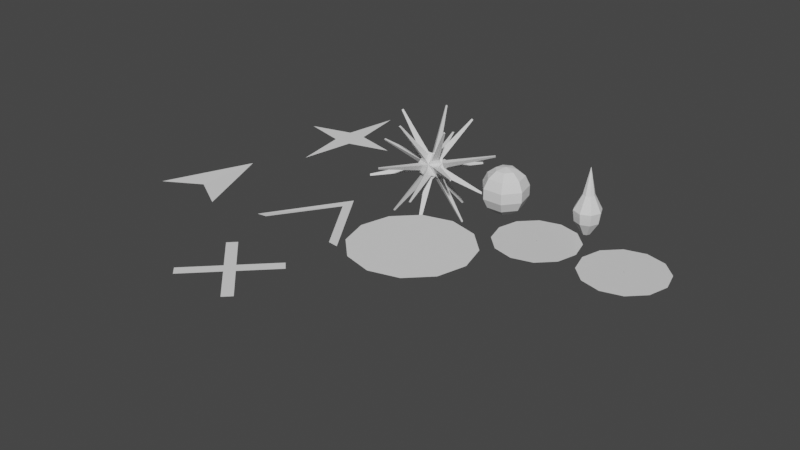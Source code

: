 # Source: Models.blend  (saved by Blender 3.1.7; exported with 4.5.12 LTS)
import bpy
from mathutils import Matrix  # noqa: F401  (used for matrix-valued properties, if any)

bpy.ops.wm.read_factory_settings(use_empty=True)
scene = bpy.context.scene
scene.name = 'Scene'

# ---- collections
col_collection = bpy.data.collections.new('Collection'); scene.collection.children.link(col_collection)

# ---- materials (node trees are filled in below, after node groups)
mat_material = bpy.data.materials.new('Material')
mat_material.alpha_threshold = 0.0
mat_material.use_transparent_shadow = False
mat_material.line_color = (0.0, 0.0, 0.0, 1.0)

# ---- material node trees
mat_material.use_nodes = True; mat_material.node_tree.nodes.clear()
_N = mat_material.node_tree.nodes; _L = mat_material.node_tree.links
n0 = _N.new('ShaderNodeOutputMaterial'); n0.name = 'Material Output'; n0.location = (300, 300)
n1 = _N.new('ShaderNodeBsdfPrincipled'); n1.name = 'Principled BSDF'; n1.location = (10, 300)
n1.distribution = 'GGX'
n1.subsurface_method = 'RANDOM_WALK_SKIN'
n1.inputs[2].default_value = 0.4
n1.inputs[3].default_value = 1.45
n1.inputs[27].default_value = (0.0, 0.0, 0.0, 1.0)
n1.inputs[28].default_value = 1.0
_L.new(n1.outputs[0], n0.inputs[0])
n0.is_active_output = True

# ---- world
world_world = bpy.data.worlds.new('World'); scene.world = world_world
world_world.use_nodes = True; world_world.node_tree.nodes.clear()
_N = world_world.node_tree.nodes; _L = world_world.node_tree.links
n0 = _N.new('ShaderNodeOutputWorld'); n0.name = 'World Output'; n0.location = (300, 300)
n1 = _N.new('ShaderNodeBackground'); n1.name = 'Background'; n1.location = (10, 300)
n1.inputs[0].default_value = (0.05088, 0.05088, 0.05088, 1.0)
_L.new(n1.outputs[0], n0.inputs[0])
n0.is_active_output = True
world_world.color = (0.05088, 0.05088, 0.05088)
world_world.use_sun_shadow = False
world_world.sun_shadow_jitter_overblur = 0.0

# ---- meshes
me_cone = bpy.data.meshes.new('Cone')
me_cone.from_pydata([(-1.419e-09, 0.4285, -0.2222), (0.303, 0.303, -0.2222), (0.4285, -2.157e-08, -0.2222), (0.303, -0.303, -0.2222), (-3.888e-08, -0.4285, -0.2222), (-0.303, -0.303, -0.2222), (-0.4285, 2.271e-09, -0.2222), (-0.303, 0.303, -0.2222), (-6.623e-09, 1.325e-08, 1.778), (-6.623e-09, 1.0, -1.336), (0.7071, 0.7071, -1.336), (1.0, -3.047e-08, -1.336), (0.7071, -0.7071, -1.336), (-9.405e-08, -1.0, -1.336), (-0.7071, -0.7071, -1.336), (-1.0, 2.517e-08, -1.336), (-0.7071, 0.7071, -1.336), (4.172e-08, 0.894, -2.156), (0.6321, 0.6321, -2.156), (0.894, -2.94e-08, -2.156), (0.6321, -0.6321, -2.156), (-3.643e-08, -0.894, -2.156), (-0.6321, -0.6321, -2.156), (-0.894, 2.034e-08, -2.156), (-0.6321, 0.6321, -2.156), (4.474e-08, 0.3098, -3.113), (0.2191, 0.2191, -3.113), (0.3098, -1.992e-08, -3.113), (0.2191, -0.2191, -3.113), (1.766e-08, -0.3098, -3.113), (-0.2191, -0.2191, -3.113), (-0.3098, -2.688e-09, -3.113), (-0.2191, 0.2191, -3.113)], [], [(0, 8, 1), (1, 8, 2), (2, 8, 3), (3, 8, 4), (4, 8, 5), (5, 8, 6), (4, 5, 14, 13), (6, 8, 7), (7, 8, 0), (13, 14, 22, 21), (3, 4, 13, 12), (2, 3, 12, 11), (1, 2, 11, 10), (7, 0, 9, 16), (6, 7, 16, 15), (5, 6, 15, 14), (0, 1, 10, 9), (23, 24, 32, 31), (11, 12, 20, 19), (9, 10, 18, 17), (16, 9, 17, 24), (14, 15, 23, 22), (12, 13, 21, 20), (10, 11, 19, 18), (15, 16, 24, 23), (25, 26, 27, 28, 29, 30, 31, 32), (21, 22, 30, 29), (19, 20, 28, 27), (17, 18, 26, 25), (24, 17, 25, 32), (22, 23, 31, 30), (20, 21, 29, 28), (18, 19, 27, 26)])
_uv = me_cone.uv_layers.new(name='UVMap')
_uv.uv.foreach_set('vector', [0.25, 0.49, 0.25, 0.25, 0.4197, 0.4197, 0.4197, 0.4197, 0.25, 0.25, 0.49, 0.25, 0.49, 0.25, 0.25, 0.25, 0.4197, 0.08029, 0.4197, 0.08029, 0.25, 0.25, 0.25, 0.01, 0.25, 0.01, 0.25, 0.25, 0.08029, 0.08029, 0.08029, 0.08029, 0.25, 0.25, 0.01, 0.25, 0.25, 0.01, 0.08029, 0.08029, 0.08029, 0.08029, 0.25, 0.01, 0.01, 0.25, 0.25, 0.25, 0.08029, 0.4197, 0.08029, 0.4197, 0.25, 0.25, 0.25, 0.49, 0.25, 0.01, 0.08029, 0.08029, 0.08029, 0.08029, 0.25, 0.01, 0.4197, 0.08029, 0.25, 0.01, 0.25, 0.01, 0.4197, 0.08029, 0.49, 0.25, 0.4197, 0.08029, 0.4197, 0.08029, 0.49, 0.25, 0.4197, 0.4197, 0.49, 0.25, 0.49, 0.25, 0.4197, 0.4197, 0.08029, 0.4197, 0.25, 0.49, 0.25, 0.49, 0.08029, 0.4197, 0.01, 0.25, 0.08029, 0.4197, 0.08029, 0.4197, 0.01, 0.25, 0.08029, 0.08029, 0.01, 0.25, 0.01, 0.25, 0.08029, 0.08029, 0.25, 0.49, 0.4197, 0.4197, 0.4197, 0.4197, 0.25, 0.49, 0.01, 0.25, 0.08029, 0.4197, 0.08029, 0.4197, 0.01, 0.25, 0.49, 0.25, 0.4197, 0.08029, 0.4197, 0.08029, 0.49, 0.25, 0.25, 0.49, 0.4197, 0.4197, 0.4197, 0.4197, 0.25, 0.49, 0.08029, 0.4197, 0.25, 0.49, 0.25, 0.49, 0.08029, 0.4197, 0.08029, 0.08029, 0.01, 0.25, 0.01, 0.25, 0.08029, 0.08029, 0.4197, 0.08029, 0.25, 0.01, 0.25, 0.01, 0.4197, 0.08029, 0.4197, 0.4197, 0.49, 0.25, 0.49, 0.25, 0.4197, 0.4197, 0.01, 0.25, 0.08029, 0.4197, 0.08029, 0.4197, 0.01, 0.25, 0.75, 0.49, 0.9197, 0.4197, 0.99, 0.25, 0.9197, 0.08029, 0.75, 0.01, 0.5803, 0.08029, 0.51, 0.25, 0.5803, 0.4197, 0.25, 0.01, 0.08029, 0.08029, 0.08029, 0.08029, 0.25, 0.01, 0.49, 0.25, 0.4197, 0.08029, 0.4197, 0.08029, 0.49, 0.25, 0.25, 0.49, 0.4197, 0.4197, 0.4197, 0.4197, 0.25, 0.49, 0.08029, 0.4197, 0.25, 0.49, 0.25, 0.49, 0.08029, 0.4197, 0.08029, 0.08029, 0.01, 0.25, 0.01, 0.25, 0.08029, 0.08029, 0.4197, 0.08029, 0.25, 0.01, 0.25, 0.01, 0.4197, 0.08029, 0.4197, 0.4197, 0.49, 0.25, 0.49, 0.25, 0.4197, 0.4197])
me_cone.use_remesh_fix_poles = True
me_cone.use_remesh_preserve_attributes = False
me_cone.update()
me_icosphere_001 = bpy.data.meshes.new('Icosphere.001')
me_icosphere_001.from_pydata([(0.0, 0.0, -1.0), (0.7236, -0.5257, -0.4472), (-0.2764, -0.8506, -0.4472), (-0.8944, 0.0, -0.4472), (-0.2764, 0.8506, -0.4472), (0.7236, 0.5257, -0.4472), (0.2764, -0.8506, 0.4472), (-0.7236, -0.5257, 0.4472), (-0.7236, 0.5257, 0.4472), (0.2764, 0.8506, 0.4472), (0.8944, 0.0, 0.4472), (0.0, 0.0, 1.0), (0.1175, -0.3615, -1.02), (0.4958, -0.6363, -0.7314), (-0.02704, -0.8062, -0.7314), (0.7584, -0.2749, -0.7314), (0.3801, 3.237e-09, -1.02), (0.7584, 0.2749, -0.7314), (-0.3075, -0.2234, -1.02), (-0.452, -0.6681, -0.7314), (-0.7751, -0.2234, -0.7314), (-0.3075, 0.2234, -1.02), (-0.7751, 0.2234, -0.7314), (-0.452, 0.6681, -0.7314), (0.1175, 0.3615, -1.02), (-0.02704, 0.8062, -0.7314), (0.4958, 0.6363, -0.7314), (0.9933, -0.2749, -0.3513), (0.9933, 0.2749, -0.3513), (1.083, 3.237e-09, 0.1164), (0.04555, -1.03, -0.3513), (0.5684, -0.8598, -0.3513), (0.3345, -1.03, 0.1164), (-0.9652, -0.3615, -0.3513), (-0.642, -0.8062, -0.3513), (-0.8758, -0.6363, 0.1164), (-0.642, 0.8062, -0.3513), (-0.9652, 0.3615, -0.3513), (-0.8758, 0.6363, 0.1164), (0.5684, 0.8598, -0.3513), (0.04555, 1.03, -0.3513), (0.3345, 1.03, 0.1164), (0.8758, -0.6363, -0.1164), (0.9652, -0.3615, 0.3513), (0.642, -0.8062, 0.3513), (-0.3345, -1.03, -0.1164), (-0.04555, -1.03, 0.3513), (-0.5684, -0.8598, 0.3513), (-1.083, 3.237e-09, -0.1164), (-0.9933, -0.2749, 0.3513), (-0.9933, 0.2749, 0.3513), (-0.3345, 1.03, -0.1164), (-0.5684, 0.8598, 0.3513), (-0.04555, 1.03, 0.3513), (0.8758, 0.6363, -0.1164), (0.642, 0.8062, 0.3513), (0.9652, 0.3615, 0.3513), (0.452, -0.6681, 0.7314), (0.7751, -0.2234, 0.7314), (0.3075, -0.2234, 1.02), (-0.4958, -0.6363, 0.7314), (0.02704, -0.8062, 0.7314), (-0.1175, -0.3615, 1.02), (-0.7584, 0.2749, 0.7314), (-0.7584, -0.2749, 0.7314), (-0.3801, 3.237e-09, 1.02), (0.02704, 0.8062, 0.7314), (-0.4958, 0.6363, 0.7314), (-0.1175, 0.3615, 1.02), (0.7751, 0.2234, 0.7314), (0.452, 0.6681, 0.7314), (0.3075, 0.2234, 1.02), (0.8568, -2.637, -3.774), (0.9615, -2.713, -3.694), (0.8168, -2.76, -3.694), (2.877, -0.07608, -3.694), (2.773, -5.083e-08, -3.774), (2.877, 0.07608, -3.694), (-2.243, -1.63, -3.774), (-2.283, -1.753, -3.694), (-2.372, -1.63, -3.694), (-2.243, 1.63, -3.774), (-2.372, 1.63, -3.694), (-2.283, 1.753, -3.694), (0.8568, 2.637, -3.774), (0.8168, 2.76, -3.694), (0.9615, 2.713, -3.694), (4.591, -0.07608, -0.9215), (4.591, 0.07608, -0.9215), (4.615, -5.083e-08, -0.792), (1.346, -4.39, -0.9215), (1.491, -4.343, -0.9215), (1.426, -4.39, -0.792), (-3.759, -2.637, -0.9214), (-3.669, -2.76, -0.9214), (-3.734, -2.713, -0.792), (-3.669, 2.76, -0.9214), (-3.759, 2.637, -0.9214), (-3.734, 2.713, -0.792), (1.491, 4.343, -0.9215), (1.346, 4.39, -0.9215), (1.426, 4.39, -0.792), (3.734, -2.713, 0.792), (3.759, -2.637, 0.9214), (3.669, -2.76, 0.9214), (-1.426, -4.39, 0.792), (-1.346, -4.39, 0.9215), (-1.491, -4.343, 0.9215), (-4.615, -5.083e-08, 0.792), (-4.591, -0.07608, 0.9215), (-4.591, 0.07608, 0.9215), (-1.426, 4.39, 0.792), (-1.491, 4.343, 0.9215), (-1.346, 4.39, 0.9215), (3.734, 2.713, 0.792), (3.669, 2.76, 0.9214), (3.759, 2.637, 0.9214), (2.283, -1.753, 3.694), (2.372, -1.63, 3.694), (2.243, -1.63, 3.774), (-0.9615, -2.713, 3.694), (-0.8168, -2.76, 3.694), (-0.8568, -2.637, 3.774), (-2.877, 0.07608, 3.694), (-2.877, -0.07608, 3.694), (-2.773, -5.083e-08, 3.774), (-0.8168, 2.76, 3.694), (-0.9615, 2.713, 3.694), (-0.8568, 2.637, 3.774), (2.372, 1.63, 3.694), (2.283, 1.753, 3.694), (2.243, 1.63, 3.774)], [], [(1, 13, 12, 0), (2, 14, 13, 1), (0, 12, 14, 2), (0, 16, 15, 1), (5, 17, 16, 0), (1, 15, 17, 5), (2, 19, 18, 0), (3, 20, 19, 2), (0, 18, 20, 3), (3, 22, 21, 0), (4, 23, 22, 3), (0, 21, 23, 4), (4, 25, 24, 0), (5, 26, 25, 4), (0, 24, 26, 5), (5, 28, 27, 1), (10, 29, 28, 5), (1, 27, 29, 10), (1, 31, 30, 2), (6, 32, 31, 1), (2, 30, 32, 6), (2, 34, 33, 3), (7, 35, 34, 2), (3, 33, 35, 7), (3, 37, 36, 4), (8, 38, 37, 3), (4, 36, 38, 8), (4, 40, 39, 5), (9, 41, 40, 4), (5, 39, 41, 9), (10, 43, 42, 1), (6, 44, 43, 10), (1, 42, 44, 6), (6, 46, 45, 2), (7, 47, 46, 6), (2, 45, 47, 7), (7, 49, 48, 3), (8, 50, 49, 7), (3, 48, 50, 8), (8, 52, 51, 4), (9, 53, 52, 8), (4, 51, 53, 9), (9, 55, 54, 5), (10, 56, 55, 9), (5, 54, 56, 10), (10, 58, 57, 6), (11, 59, 58, 10), (6, 57, 59, 11), (6, 61, 60, 7), (11, 62, 61, 6), (7, 60, 62, 11), (7, 64, 63, 8), (11, 65, 64, 7), (8, 63, 65, 11), (8, 67, 66, 9), (11, 68, 67, 8), (9, 66, 68, 11), (9, 70, 69, 10), (11, 71, 70, 9), (10, 69, 71, 11), (72, 73, 74), (13, 73, 72, 12), (14, 74, 73, 13), (12, 72, 74, 14), (75, 76, 77), (16, 76, 75, 15), (17, 77, 76, 16), (15, 75, 77, 17), (78, 79, 80), (19, 79, 78, 18), (20, 80, 79, 19), (18, 78, 80, 20), (81, 82, 83), (22, 82, 81, 21), (23, 83, 82, 22), (21, 81, 83, 23), (84, 85, 86), (25, 85, 84, 24), (26, 86, 85, 25), (24, 84, 86, 26), (87, 88, 89), (28, 88, 87, 27), (29, 89, 88, 28), (27, 87, 89, 29), (90, 91, 92), (31, 91, 90, 30), (32, 92, 91, 31), (30, 90, 92, 32), (93, 94, 95), (34, 94, 93, 33), (35, 95, 94, 34), (33, 93, 95, 35), (96, 97, 98), (37, 97, 96, 36), (38, 98, 97, 37), (36, 96, 98, 38), (99, 100, 101), (40, 100, 99, 39), (41, 101, 100, 40), (39, 99, 101, 41), (102, 103, 104), (43, 103, 102, 42), (44, 104, 103, 43), (42, 102, 104, 44), (105, 106, 107), (46, 106, 105, 45), (47, 107, 106, 46), (45, 105, 107, 47), (108, 109, 110), (49, 109, 108, 48), (50, 110, 109, 49), (48, 108, 110, 50), (111, 112, 113), (52, 112, 111, 51), (53, 113, 112, 52), (51, 111, 113, 53), (114, 115, 116), (55, 115, 114, 54), (56, 116, 115, 55), (54, 114, 116, 56), (117, 118, 119), (58, 118, 117, 57), (59, 119, 118, 58), (57, 117, 119, 59), (120, 121, 122), (61, 121, 120, 60), (62, 122, 121, 61), (60, 120, 122, 62), (123, 124, 125), (64, 124, 123, 63), (65, 125, 124, 64), (63, 123, 125, 65), (126, 127, 128), (67, 127, 126, 66), (68, 128, 127, 67), (66, 126, 128, 68), (129, 130, 131), (70, 130, 129, 69), (71, 131, 130, 70), (69, 129, 131, 71)])
_uv = me_icosphere_001.uv_layers.new(name='UVMap')
_uv.uv.foreach_set('vector', [0.2727, 0.1575, 0.2727, 0.1575, 0.1818, 0.0, 0.1818, 0.0, 0.09091, 0.1575, 0.09091, 0.1575, 0.2727, 0.1575, 0.2727, 0.1575, 0.1818, 0.0, 0.1818, 0.0, 0.09091, 0.1575, 0.09091, 0.1575, 0.3636, 0.0, 0.3636, 0.0, 0.2727, 0.1575, 0.2727, 0.1575, 0.4545, 0.1575, 0.4545, 0.1575, 0.3636, 0.0, 0.3636, 0.0, 0.2727, 0.1575, 0.2727, 0.1575, 0.4545, 0.1575, 0.4545, 0.1575, 1.0, 0.1575, 1.0, 0.1575, 0.9091, 0.0, 0.9091, 0.0, 0.8182, 0.1575, 0.8182, 0.1575, 1.0, 0.1575, 1.0, 0.1575, 0.9091, 0.0, 0.9091, 0.0, 0.8182, 0.1575, 0.8182, 0.1575, 0.8182, 0.1575, 0.8182, 0.1575, 0.7273, 0.0, 0.7273, 0.0, 0.6364, 0.1575, 0.6364, 0.1575, 0.8182, 0.1575, 0.8182, 0.1575, 0.7273, 0.0, 0.7273, 0.0, 0.6364, 0.1575, 0.6364, 0.1575, 0.6364, 0.1575, 0.6364, 0.1575, 0.5455, 0.0, 0.5455, 0.0, 0.4545, 0.1575, 0.4545, 0.1575, 0.6364, 0.1575, 0.6364, 0.1575, 0.5455, 0.0, 0.5455, 0.0, 0.4545, 0.1575, 0.4545, 0.1575, 0.4545, 0.1575, 0.4545, 0.1575, 0.2727, 0.1575, 0.2727, 0.1575, 0.3636, 0.3149, 0.3636, 0.3149, 0.4545, 0.1575, 0.4545, 0.1575, 0.2727, 0.1575, 0.2727, 0.1575, 0.3636, 0.3149, 0.3636, 0.3149, 0.2727, 0.1575, 0.2727, 0.1575, 0.09091, 0.1575, 0.09091, 0.1575, 0.1818, 0.3149, 0.1818, 0.3149, 0.2727, 0.1575, 0.2727, 0.1575, 0.09091, 0.1575, 0.09091, 0.1575, 0.1818, 0.3149, 0.1818, 0.3149, 1.0, 0.1575, 1.0, 0.1575, 0.8182, 0.1575, 0.8182, 0.1575, 0.9091, 0.3149, 0.9091, 0.3149, 1.0, 0.1575, 1.0, 0.1575, 0.8182, 0.1575, 0.8182, 0.1575, 0.9091, 0.3149, 0.9091, 0.3149, 0.8182, 0.1575, 0.8182, 0.1575, 0.6364, 0.1575, 0.6364, 0.1575, 0.7273, 0.3149, 0.7273, 0.3149, 0.8182, 0.1575, 0.8182, 0.1575, 0.6364, 0.1575, 0.6364, 0.1575, 0.7273, 0.3149, 0.7273, 0.3149, 0.6364, 0.1575, 0.6364, 0.1575, 0.4545, 0.1575, 0.4545, 0.1575, 0.5455, 0.3149, 0.5455, 0.3149, 0.6364, 0.1575, 0.6364, 0.1575, 0.4545, 0.1575, 0.4545, 0.1575, 0.5455, 0.3149, 0.5455, 0.3149, 0.3636, 0.3149, 0.3636, 0.3149, 0.2727, 0.1575, 0.2727, 0.1575, 0.1818, 0.3149, 0.1818, 0.3149, 0.3636, 0.3149, 0.3636, 0.3149, 0.2727, 0.1575, 0.2727, 0.1575, 0.1818, 0.3149, 0.1818, 0.3149, 0.1818, 0.3149, 0.1818, 0.3149, 0.09091, 0.1575, 0.09091, 0.1575, 0.0, 0.3149, 0.0, 0.3149, 0.1818, 0.3149, 0.1818, 0.3149, 0.09091, 0.1575, 0.09091, 0.1575, 0.0, 0.3149, 0.0, 0.3149, 0.9091, 0.3149, 0.9091, 0.3149, 0.8182, 0.1575, 0.8182, 0.1575, 0.7273, 0.3149, 0.7273, 0.3149, 0.9091, 0.3149, 0.9091, 0.3149, 0.8182, 0.1575, 0.8182, 0.1575, 0.7273, 0.3149, 0.7273, 0.3149, 0.7273, 0.3149, 0.7273, 0.3149, 0.6364, 0.1575, 0.6364, 0.1575, 0.5455, 0.3149, 0.5455, 0.3149, 0.7273, 0.3149, 0.7273, 0.3149, 0.6364, 0.1575, 0.6364, 0.1575, 0.5455, 0.3149, 0.5455, 0.3149, 0.5455, 0.3149, 0.5455, 0.3149, 0.4545, 0.1575, 0.4545, 0.1575, 0.3636, 0.3149, 0.3636, 0.3149, 0.5455, 0.3149, 0.5455, 0.3149, 0.4545, 0.1575, 0.4545, 0.1575, 0.3636, 0.3149, 0.3636, 0.3149, 0.3636, 0.3149, 0.3636, 0.3149, 0.1818, 0.3149, 0.1818, 0.3149, 0.2727, 0.4724, 0.2727, 0.4724, 0.3636, 0.3149, 0.3636, 0.3149, 0.1818, 0.3149, 0.1818, 0.3149, 0.2727, 0.4724, 0.2727, 0.4724, 0.1818, 0.3149, 0.1818, 0.3149, 0.0, 0.3149, 0.0, 0.3149, 0.09091, 0.4724, 0.09091, 0.4724, 0.1818, 0.3149, 0.1818, 0.3149, 0.0, 0.3149, 0.0, 0.3149, 0.09091, 0.4724, 0.09091, 0.4724, 0.9091, 0.3149, 0.9091, 0.3149, 0.7273, 0.3149, 0.7273, 0.3149, 0.8182, 0.4724, 0.8182, 0.4724, 0.9091, 0.3149, 0.9091, 0.3149, 0.7273, 0.3149, 0.7273, 0.3149, 0.8182, 0.4724, 0.8182, 0.4724, 0.7273, 0.3149, 0.7273, 0.3149, 0.5455, 0.3149, 0.5455, 0.3149, 0.6364, 0.4724, 0.6364, 0.4724, 0.7273, 0.3149, 0.7273, 0.3149, 0.5455, 0.3149, 0.5455, 0.3149, 0.6364, 0.4724, 0.6364, 0.4724, 0.5455, 0.3149, 0.5455, 0.3149, 0.3636, 0.3149, 0.3636, 0.3149, 0.4545, 0.4724, 0.4545, 0.4724, 0.5455, 0.3149, 0.5455, 0.3149, 0.3636, 0.3149, 0.3636, 0.3149, 0.4545, 0.4724, 0.4545, 0.4724, 0.1818, 0.0, 0.2727, 0.1575, 0.09091, 0.1575, 0.2727, 0.1575, 0.2727, 0.1575, 0.1818, 0.0, 0.1818, 0.0, 0.09091, 0.1575, 0.09091, 0.1575, 0.2727, 0.1575, 0.2727, 0.1575, 0.1818, 0.0, 0.1818, 0.0, 0.09091, 0.1575, 0.09091, 0.1575, 0.2727, 0.1575, 0.3636, 0.0, 0.4545, 0.1575, 0.3636, 0.0, 0.3636, 0.0, 0.2727, 0.1575, 0.2727, 0.1575, 0.4545, 0.1575, 0.4545, 0.1575, 0.3636, 0.0, 0.3636, 0.0, 0.2727, 0.1575, 0.2727, 0.1575, 0.4545, 0.1575, 0.4545, 0.1575, 0.9091, 0.0, 1.0, 0.1575, 0.8182, 0.1575, 1.0, 0.1575, 1.0, 0.1575, 0.9091, 0.0, 0.9091, 0.0, 0.8182, 0.1575, 0.8182, 0.1575, 1.0, 0.1575, 1.0, 0.1575, 0.9091, 0.0, 0.9091, 0.0, 0.8182, 0.1575, 0.8182, 0.1575, 0.7273, 0.0, 0.8182, 0.1575, 0.6364, 0.1575, 0.8182, 0.1575, 0.8182, 0.1575, 0.7273, 0.0, 0.7273, 0.0, 0.6364, 0.1575, 0.6364, 0.1575, 0.8182, 0.1575, 0.8182, 0.1575, 0.7273, 0.0, 0.7273, 0.0, 0.6364, 0.1575, 0.6364, 0.1575, 0.5455, 0.0, 0.6364, 0.1575, 0.4545, 0.1575, 0.6364, 0.1575, 0.6364, 0.1575, 0.5455, 0.0, 0.5455, 0.0, 0.4545, 0.1575, 0.4545, 0.1575, 0.6364, 0.1575, 0.6364, 0.1575, 0.5455, 0.0, 0.5455, 0.0, 0.4545, 0.1575, 0.4545, 0.1575, 0.2727, 0.1575, 0.4545, 0.1575, 0.3636, 0.3149, 0.4545, 0.1575, 0.4545, 0.1575, 0.2727, 0.1575, 0.2727, 0.1575, 0.3636, 0.3149, 0.3636, 0.3149, 0.4545, 0.1575, 0.4545, 0.1575, 0.2727, 0.1575, 0.2727, 0.1575, 0.3636, 0.3149, 0.3636, 0.3149, 0.09091, 0.1575, 0.2727, 0.1575, 0.1818, 0.3149, 0.2727, 0.1575, 0.2727, 0.1575, 0.09091, 0.1575, 0.09091, 0.1575, 0.1818, 0.3149, 0.1818, 0.3149, 0.2727, 0.1575, 0.2727, 0.1575, 0.09091, 0.1575, 0.09091, 0.1575, 0.1818, 0.3149, 0.1818, 0.3149, 0.8182, 0.1575, 1.0, 0.1575, 0.9091, 0.3149, 1.0, 0.1575, 1.0, 0.1575, 0.8182, 0.1575, 0.8182, 0.1575, 0.9091, 0.3149, 0.9091, 0.3149, 1.0, 0.1575, 1.0, 0.1575, 0.8182, 0.1575, 0.8182, 0.1575, 0.9091, 0.3149, 0.9091, 0.3149, 0.6364, 0.1575, 0.8182, 0.1575, 0.7273, 0.3149, 0.8182, 0.1575, 0.8182, 0.1575, 0.6364, 0.1575, 0.6364, 0.1575, 0.7273, 0.3149, 0.7273, 0.3149, 0.8182, 0.1575, 0.8182, 0.1575, 0.6364, 0.1575, 0.6364, 0.1575, 0.7273, 0.3149, 0.7273, 0.3149, 0.4545, 0.1575, 0.6364, 0.1575, 0.5455, 0.3149, 0.6364, 0.1575, 0.6364, 0.1575, 0.4545, 0.1575, 0.4545, 0.1575, 0.5455, 0.3149, 0.5455, 0.3149, 0.6364, 0.1575, 0.6364, 0.1575, 0.4545, 0.1575, 0.4545, 0.1575, 0.5455, 0.3149, 0.5455, 0.3149, 0.2727, 0.1575, 0.3636, 0.3149, 0.1818, 0.3149, 0.3636, 0.3149, 0.3636, 0.3149, 0.2727, 0.1575, 0.2727, 0.1575, 0.1818, 0.3149, 0.1818, 0.3149, 0.3636, 0.3149, 0.3636, 0.3149, 0.2727, 0.1575, 0.2727, 0.1575, 0.1818, 0.3149, 0.1818, 0.3149, 0.09091, 0.1575, 0.1818, 0.3149, 0.0, 0.3149, 0.1818, 0.3149, 0.1818, 0.3149, 0.09091, 0.1575, 0.09091, 0.1575, 0.0, 0.3149, 0.0, 0.3149, 0.1818, 0.3149, 0.1818, 0.3149, 0.09091, 0.1575, 0.09091, 0.1575, 0.0, 0.3149, 0.0, 0.3149, 0.8182, 0.1575, 0.9091, 0.3149, 0.7273, 0.3149, 0.9091, 0.3149, 0.9091, 0.3149, 0.8182, 0.1575, 0.8182, 0.1575, 0.7273, 0.3149, 0.7273, 0.3149, 0.9091, 0.3149, 0.9091, 0.3149, 0.8182, 0.1575, 0.8182, 0.1575, 0.7273, 0.3149, 0.7273, 0.3149, 0.6364, 0.1575, 0.7273, 0.3149, 0.5455, 0.3149, 0.7273, 0.3149, 0.7273, 0.3149, 0.6364, 0.1575, 0.6364, 0.1575, 0.5455, 0.3149, 0.5455, 0.3149, 0.7273, 0.3149, 0.7273, 0.3149, 0.6364, 0.1575, 0.6364, 0.1575, 0.5455, 0.3149, 0.5455, 0.3149, 0.4545, 0.1575, 0.5455, 0.3149, 0.3636, 0.3149, 0.5455, 0.3149, 0.5455, 0.3149, 0.4545, 0.1575, 0.4545, 0.1575, 0.3636, 0.3149, 0.3636, 0.3149, 0.5455, 0.3149, 0.5455, 0.3149, 0.4545, 0.1575, 0.4545, 0.1575, 0.3636, 0.3149, 0.3636, 0.3149, 0.1818, 0.3149, 0.3636, 0.3149, 0.2727, 0.4724, 0.3636, 0.3149, 0.3636, 0.3149, 0.1818, 0.3149, 0.1818, 0.3149, 0.2727, 0.4724, 0.2727, 0.4724, 0.3636, 0.3149, 0.3636, 0.3149, 0.1818, 0.3149, 0.1818, 0.3149, 0.2727, 0.4724, 0.2727, 0.4724, 0.0, 0.3149, 0.1818, 0.3149, 0.09091, 0.4724, 0.1818, 0.3149, 0.1818, 0.3149, 0.0, 0.3149, 0.0, 0.3149, 0.09091, 0.4724, 0.09091, 0.4724, 0.1818, 0.3149, 0.1818, 0.3149, 0.0, 0.3149, 0.0, 0.3149, 0.09091, 0.4724, 0.09091, 0.4724, 0.7273, 0.3149, 0.9091, 0.3149, 0.8182, 0.4724, 0.9091, 0.3149, 0.9091, 0.3149, 0.7273, 0.3149, 0.7273, 0.3149, 0.8182, 0.4724, 0.8182, 0.4724, 0.9091, 0.3149, 0.9091, 0.3149, 0.7273, 0.3149, 0.7273, 0.3149, 0.8182, 0.4724, 0.8182, 0.4724, 0.5455, 0.3149, 0.7273, 0.3149, 0.6364, 0.4724, 0.7273, 0.3149, 0.7273, 0.3149, 0.5455, 0.3149, 0.5455, 0.3149, 0.6364, 0.4724, 0.6364, 0.4724, 0.7273, 0.3149, 0.7273, 0.3149, 0.5455, 0.3149, 0.5455, 0.3149, 0.6364, 0.4724, 0.6364, 0.4724, 0.3636, 0.3149, 0.5455, 0.3149, 0.4545, 0.4724, 0.5455, 0.3149, 0.5455, 0.3149, 0.3636, 0.3149, 0.3636, 0.3149, 0.4545, 0.4724, 0.4545, 0.4724, 0.5455, 0.3149, 0.5455, 0.3149, 0.3636, 0.3149, 0.3636, 0.3149, 0.4545, 0.4724, 0.4545, 0.4724])
me_icosphere_001.use_remesh_fix_poles = True
me_icosphere_001.use_remesh_preserve_attributes = False
me_icosphere_001.update()
me_icosphere = bpy.data.meshes.new('Icosphere')
me_icosphere.from_pydata([(5.96e-08, 0.7674, 1.594), (5.96e-08, 1.383, 1.103), (5.96e-08, 1.724, 0.3936), (5.96e-08, 1.383, -1.103), (0.6, 0.4785, 1.594), (1.081, 0.8622, 1.103), (1.348, 1.075, 0.3936), (1.348, 1.075, -0.3936), (1.081, 0.8622, -1.103), (0.6, 0.4785, -1.594), (0.7482, -0.1708, 1.594), (1.348, -0.3077, 1.103), (1.681, -0.3837, 0.3936), (1.681, -0.3837, -0.3936), (1.348, -0.3077, -1.103), (0.7482, -0.1708, -1.594), (0.333, -0.6914, 1.594), (0.6, -1.246, 1.103), (0.7482, -1.554, 0.3936), (0.7482, -1.554, -0.3936), (0.6, -1.246, -1.103), (0.333, -0.6914, -1.594), (5.96e-08, -1.482e-08, -1.769), (5.96e-08, -1.541e-07, 1.769), (-0.333, -0.6914, 1.594), (-0.6, -1.246, 1.103), (-0.7482, -1.554, 0.3936), (-0.7482, -1.554, -0.3936), (-0.6, -1.246, -1.103), (-0.333, -0.6914, -1.594), (-0.7482, -0.1708, 1.594), (-1.348, -0.3077, 1.103), (-1.681, -0.3837, 0.3936), (-1.681, -0.3837, -0.3936), (-1.348, -0.3077, -1.103), (-0.7482, -0.1708, -1.594), (-0.6, 0.4785, 1.594), (-1.081, 0.8622, 1.103), (-1.348, 1.075, 0.3936), (-1.348, 1.075, -0.3936), (-1.081, 0.8622, -1.103), (-0.6, 0.4785, -1.594), (5.96e-08, 1.724, -0.3936), (5.96e-08, 0.7674, -1.594)], [], [(22, 43, 9), (3, 42, 7, 8), (2, 1, 5, 6), (0, 23, 4), (43, 3, 8, 9), (42, 2, 6, 7), (1, 0, 4, 5), (22, 9, 15), (8, 7, 13, 14), (6, 5, 11, 12), (4, 23, 10), (9, 8, 14, 15), (7, 6, 12, 13), (5, 4, 10, 11), (22, 15, 21), (14, 13, 19, 20), (12, 11, 17, 18), (10, 23, 16), (15, 14, 20, 21), (13, 12, 18, 19), (11, 10, 16, 17), (18, 17, 25, 26), (16, 23, 24), (21, 20, 28, 29), (19, 18, 26, 27), (17, 16, 24, 25), (22, 21, 29), (20, 19, 27, 28), (29, 28, 34, 35), (27, 26, 32, 33), (25, 24, 30, 31), (22, 29, 35), (28, 27, 33, 34), (26, 25, 31, 32), (24, 23, 30), (35, 34, 40, 41), (33, 32, 38, 39), (31, 30, 36, 37), (22, 35, 41), (34, 33, 39, 40), (32, 31, 37, 38), (30, 23, 36), (37, 36, 0, 1), (22, 41, 43), (40, 39, 42, 3), (38, 37, 1, 2), (36, 23, 0), (41, 40, 3, 43), (39, 38, 2, 42)])
_uv = me_icosphere.uv_layers.new(name='UVMap')
_uv.uv.foreach_set('vector', [0.6429, 0.0, 0.7143, 0.1429, 0.5714, 0.1429, 0.7143, 0.2857, 0.7143, 0.4286, 0.5714, 0.4286, 0.5714, 0.2857, 0.7143, 0.5714, 0.7143, 0.7143, 0.5714, 0.7143, 0.5714, 0.5714, 0.7143, 0.8571, 0.6429, 1.0, 0.5714, 0.8571, 0.7143, 0.1429, 0.7143, 0.2857, 0.5714, 0.2857, 0.5714, 0.1429, 0.7143, 0.4286, 0.7143, 0.5714, 0.5714, 0.5714, 0.5714, 0.4286, 0.7143, 0.7143, 0.7143, 0.8571, 0.5714, 0.8571, 0.5714, 0.7143, 0.5, 0.0, 0.5714, 0.1429, 0.4286, 0.1429, 0.5714, 0.2857, 0.5714, 0.4286, 0.4286, 0.4286, 0.4286, 0.2857, 0.5714, 0.5714, 0.5714, 0.7143, 0.4286, 0.7143, 0.4286, 0.5714, 0.5714, 0.8571, 0.5, 1.0, 0.4286, 0.8571, 0.5714, 0.1429, 0.5714, 0.2857, 0.4286, 0.2857, 0.4286, 0.1429, 0.5714, 0.4286, 0.5714, 0.5714, 0.4286, 0.5714, 0.4286, 0.4286, 0.5714, 0.7143, 0.5714, 0.8571, 0.4286, 0.8571, 0.4286, 0.7143, 0.3571, 0.0, 0.4286, 0.1429, 0.2857, 0.1429, 0.4286, 0.2857, 0.4286, 0.4286, 0.2857, 0.4286, 0.2857, 0.2857, 0.4286, 0.5714, 0.4286, 0.7143, 0.2857, 0.7143, 0.2857, 0.5714, 0.4286, 0.8571, 0.3571, 1.0, 0.2857, 0.8571, 0.4286, 0.1429, 0.4286, 0.2857, 0.2857, 0.2857, 0.2857, 0.1429, 0.4286, 0.4286, 0.4286, 0.5714, 0.2857, 0.5714, 0.2857, 0.4286, 0.4286, 0.7143, 0.4286, 0.8571, 0.2857, 0.8571, 0.2857, 0.7143, 0.2857, 0.5714, 0.2857, 0.7143, 0.1429, 0.7143, 0.1429, 0.5714, 0.2857, 0.8571, 0.2143, 1.0, 0.1429, 0.8571, 0.2857, 0.1429, 0.2857, 0.2857, 0.1429, 0.2857, 0.1429, 0.1429, 0.2857, 0.4286, 0.2857, 0.5714, 0.1429, 0.5714, 0.1429, 0.4286, 0.2857, 0.7143, 0.2857, 0.8571, 0.1429, 0.8571, 0.1429, 0.7143, 0.2143, 0.0, 0.2857, 0.1429, 0.1429, 0.1429, 0.2857, 0.2857, 0.2857, 0.4286, 0.1429, 0.4286, 0.1429, 0.2857, 0.1429, 0.1429, 0.1429, 0.2857, 0.0, 0.2857, 0.0, 0.1429, 0.1429, 0.4286, 0.1429, 0.5714, 0.0, 0.5714, 0.0, 0.4286, 0.1429, 0.7143, 0.1429, 0.8571, 0.0, 0.8571, 0.0, 0.7143, 0.07143, 0.0, 0.1429, 0.1429, 0.0, 0.1429, 0.1429, 0.2857, 0.1429, 0.4286, 0.0, 0.4286, 0.0, 0.2857, 0.1429, 0.5714, 0.1429, 0.7143, 0.0, 0.7143, 0.0, 0.5714, 0.1429, 0.8571, 0.07143, 1.0, 0.0, 0.8571, 1.0, 0.1429, 1.0, 0.2857, 0.8571, 0.2857, 0.8571, 0.1429, 1.0, 0.4286, 1.0, 0.5714, 0.8571, 0.5714, 0.8571, 0.4286, 1.0, 0.7143, 1.0, 0.8571, 0.8571, 0.8571, 0.8571, 0.7143, 0.9286, 0.0, 1.0, 0.1429, 0.8571, 0.1429, 1.0, 0.2857, 1.0, 0.4286, 0.8571, 0.4286, 0.8571, 0.2857, 1.0, 0.5714, 1.0, 0.7143, 0.8571, 0.7143, 0.8571, 0.5714, 1.0, 0.8571, 0.9286, 1.0, 0.8571, 0.8571, 0.8571, 0.7143, 0.8571, 0.8571, 0.7143, 0.8571, 0.7143, 0.7143, 0.7857, 0.0, 0.8571, 0.1429, 0.7143, 0.1429, 0.8571, 0.2857, 0.8571, 0.4286, 0.7143, 0.4286, 0.7143, 0.2857, 0.8571, 0.5714, 0.8571, 0.7143, 0.7143, 0.7143, 0.7143, 0.5714, 0.8571, 0.8571, 0.7857, 1.0, 0.7143, 0.8571, 0.8571, 0.1429, 0.8571, 0.2857, 0.7143, 0.2857, 0.7143, 0.1429, 0.8571, 0.4286, 0.8571, 0.5714, 0.7143, 0.5714, 0.7143, 0.4286])
me_icosphere.use_remesh_fix_poles = True
me_icosphere.use_remesh_preserve_attributes = False
me_icosphere.update()
me_sphere = bpy.data.meshes.new('Sphere')
me_sphere.from_pydata([(-0.002452, 3.693, 7.939e-09), (-1.848, 3.199, 7.939e-09), (-3.2, 1.847, 7.939e-09), (-3.694, 0.001444, 7.939e-09), (-3.2, -1.844, 7.939e-09), (-1.848, -3.196, 7.939e-09), (-0.002452, -3.69, 7.939e-09), (1.843, -3.196, 7.939e-09), (3.195, -1.844, 7.939e-09), (3.689, 0.001444, 7.939e-09), (3.195, 1.847, 7.939e-09), (1.843, 3.199, 7.939e-09), (-0.002452, 4.315, 7.939e-09), (-2.159, 3.737, 7.939e-09), (-3.738, 2.158, 7.939e-09), (-4.316, 0.001444, 7.939e-09), (-3.738, -2.155, 7.939e-09), (-2.159, -3.734, 7.939e-09), (-0.002452, -4.312, 7.939e-09), (2.154, -3.734, 7.939e-09), (3.733, -2.155, 7.939e-09), (4.311, 0.001444, 7.939e-09), (3.733, 2.158, 7.939e-09), (2.154, 3.737, 7.939e-09), (-0.002452, 0.001444, 7.939e-09)], [], [(6, 7, 19, 18), (3, 4, 16, 15), (10, 11, 23, 22), (0, 1, 13, 12), (7, 8, 20, 19), (4, 5, 17, 16), (11, 0, 12, 23), (1, 2, 14, 13), (8, 9, 21, 20), (5, 6, 18, 17), (2, 3, 15, 14), (9, 10, 22, 21), (7, 6, 24), (4, 3, 24), (11, 10, 24), (1, 0, 24), (8, 7, 24), (5, 4, 24), (0, 11, 24), (2, 1, 24), (9, 8, 24), (6, 5, 24), (3, 2, 24), (10, 9, 24)])
_uv = me_sphere.uv_layers.new(name='UVMap')
_uv.uv.foreach_set('vector', [0.0, 0.0, 0.0, 0.0, 0.0, 0.0, 0.0, 0.0, 0.0, 0.0, 0.0, 0.0, 0.0, 0.0, 0.0, 0.0, 0.0, 0.0, 0.0, 0.0, 0.0, 0.0, 0.0, 0.0, 0.0, 0.0, 0.0, 0.0, 0.0, 0.0, 0.0, 0.0, 0.0, 0.0, 0.0, 0.0, 0.0, 0.0, 0.0, 0.0, 0.0, 0.0, 0.0, 0.0, 0.0, 0.0, 0.0, 0.0, 0.0, 0.0, 0.0, 0.0, 0.0, 0.0, 0.0, 0.0, 0.0, 0.0, 0.0, 0.0, 0.0, 0.0, 0.0, 0.0, 0.0, 0.0, 0.0, 0.0, 0.0, 0.0, 0.0, 0.0, 0.0, 0.0, 0.0, 0.0, 0.0, 0.0, 0.0, 0.0, 0.0, 0.0, 0.0, 0.0, 0.0, 0.0, 0.0, 0.0, 0.0, 0.0, 0.0, 0.0, 0.0, 0.0, 0.0, 0.0, 0.0, 0.0, 0.0, 0.0, 0.0, 0.0, 0.0, 0.0, 0.0, 0.0, 0.0, 0.0, 0.0, 0.0, 0.0, 0.0, 0.0, 0.0, 0.0, 0.0, 0.0, 0.0, 0.0, 0.0, 0.0, 0.0, 0.0, 0.0, 0.0, 0.0, 0.0, 0.0, 0.0, 0.0, 0.0, 0.0, 0.0, 0.0, 0.0, 0.0, 0.0, 0.0, 0.0, 0.0, 0.0, 0.0, 0.0, 0.0, 0.0, 0.0, 0.0, 0.0, 0.0, 0.0, 0.0, 0.0, 0.0, 0.0, 0.0, 0.0, 0.0, 0.0, 0.0, 0.0, 0.0, 0.0, 0.0, 0.0, 0.0, 0.0, 0.0, 0.0])
_ca = me_sphere.color_attributes.new('Col', 'BYTE_COLOR', 'CORNER')
_ca.data.foreach_set('color', [1.0, 1.0, 1.0, 1.0, 1.0, 1.0, 1.0, 1.0, 1.0, 1.0, 1.0, 1.0, 1.0, 1.0, 1.0, 1.0, 1.0, 1.0, 1.0, 1.0, 1.0, 1.0, 1.0, 1.0, 1.0, 1.0, 1.0, 1.0, 1.0, 1.0, 1.0, 1.0, 1.0, 1.0, 1.0, 1.0, 1.0, 1.0, 1.0, 1.0, 1.0, 1.0, 1.0, 1.0, 1.0, 1.0, 1.0, 1.0, 1.0, 1.0, 1.0, 1.0, 1.0, 1.0, 1.0, 1.0, 1.0, 1.0, 1.0, 1.0, 1.0, 1.0, 1.0, 1.0, 1.0, 1.0, 1.0, 1.0, 1.0, 1.0, 1.0, 1.0, 1.0, 1.0, 1.0, 1.0, 1.0, 1.0, 1.0, 1.0, 1.0, 1.0, 1.0, 1.0, 1.0, 1.0, 1.0, 1.0, 1.0, 1.0, 1.0, 1.0, 1.0, 1.0, 1.0, 1.0, 1.0, 1.0, 1.0, 1.0, 1.0, 1.0, 1.0, 1.0, 1.0, 1.0, 1.0, 1.0, 1.0, 1.0, 1.0, 1.0, 1.0, 1.0, 1.0, 1.0, 1.0, 1.0, 1.0, 1.0, 1.0, 1.0, 1.0, 1.0, 1.0, 1.0, 1.0, 1.0, 1.0, 1.0, 1.0, 1.0, 1.0, 1.0, 1.0, 1.0, 1.0, 1.0, 1.0, 1.0, 1.0, 1.0, 1.0, 1.0, 1.0, 1.0, 1.0, 1.0, 1.0, 1.0, 1.0, 1.0, 1.0, 1.0, 1.0, 1.0, 1.0, 1.0, 1.0, 1.0, 1.0, 1.0, 1.0, 1.0, 1.0, 1.0, 1.0, 1.0, 1.0, 1.0, 1.0, 1.0, 1.0, 1.0, 1.0, 1.0, 1.0, 1.0, 1.0, 1.0, 1.0, 1.0, 1.0, 1.0, 1.0, 1.0, 1.0, 1.0, 1.0, 1.0, 1.0, 1.0, 0.0, 0.0, 0.0, 1.0, 0.0, 0.0, 0.0, 1.0, 0.0, 0.0, 0.0, 1.0, 0.0, 0.0, 0.0, 1.0, 0.0, 0.0, 0.0, 1.0, 0.0, 0.0, 0.0, 1.0, 0.0, 0.0, 0.0, 1.0, 0.0, 0.0, 0.0, 1.0, 0.0, 0.0, 0.0, 1.0, 0.0, 0.0, 0.0, 1.0, 0.0, 0.0, 0.0, 1.0, 0.0, 0.0, 0.0, 1.0, 0.0, 0.0, 0.0, 1.0, 0.0, 0.0, 0.0, 1.0, 0.0, 0.0, 0.0, 1.0, 0.0, 0.0, 0.0, 1.0, 0.0, 0.0, 0.0, 1.0, 0.0, 0.0, 0.0, 1.0, 0.0, 0.0, 0.0, 1.0, 0.0, 0.0, 0.0, 1.0, 0.0, 0.0, 0.0, 1.0, 0.0, 0.0, 0.0, 1.0, 0.0, 0.0, 0.0, 1.0, 0.0, 0.0, 0.0, 1.0, 0.0, 0.0, 0.0, 1.0, 0.0, 0.0, 0.0, 1.0, 0.0, 0.0, 0.0, 1.0, 0.0, 0.0, 0.0, 1.0, 0.0, 0.0, 0.0, 1.0, 0.0, 0.0, 0.0, 1.0, 0.0, 0.0, 0.0, 1.0, 0.0, 0.0, 0.0, 1.0, 0.0, 0.0, 0.0, 1.0, 0.0, 0.0, 0.0, 1.0, 0.0, 0.0, 0.0, 1.0, 0.0, 0.0, 0.0, 1.0])
me_sphere.use_remesh_fix_poles = True
me_sphere.use_remesh_preserve_attributes = False
me_sphere.use_paint_bone_selection = False
me_sphere.use_paint_mask = True
me_sphere.update()
me_sphere_001 = bpy.data.meshes.new('Sphere.001')
me_sphere_001.from_pydata([(0.01803, 2.363, 2.709e-08), (-1.163, 2.046, 2.709e-08), (-2.028, 1.181, 2.709e-08), (-2.345, -2.761e-07, 2.709e-08), (-2.028, -1.181, 2.709e-08), (-1.163, -2.046, 2.709e-08), (0.01803, -2.363, 2.709e-08), (1.199, -2.046, 2.709e-08), (2.064, -1.181, 2.709e-08), (2.381, -1.446e-07, 2.709e-08), (2.064, 1.181, 2.709e-08), (1.199, 2.046, 2.709e-08), (0.01803, 2.935, 2.709e-08), (-1.449, 2.542, 2.709e-08), (-2.524, 1.467, 2.709e-08), (-2.917, -3.033e-07, 2.709e-08), (-2.524, -1.467, 2.709e-08), (-1.449, -2.542, 2.709e-08), (0.01803, -2.935, 2.709e-08), (1.485, -2.542, 2.709e-08), (2.56, -1.467, 2.709e-08), (2.953, -1.4e-07, 2.709e-08), (2.56, 1.467, 2.709e-08), (1.485, 2.542, 2.709e-08), (0.01803, 0.0219, 2.709e-08), (0.007085, 0.01896, 2.709e-08), (-0.0009309, 0.01095, 2.709e-08), (-0.003865, -6.819e-07, 2.709e-08), (-0.0009309, -0.01095, 2.709e-08), (0.007085, -0.01897, 2.709e-08), (0.01803, -0.0219, 2.709e-08), (0.02898, -0.01897, 2.709e-08), (0.037, -0.01095, 2.709e-08), (0.03993, -6.807e-07, 2.709e-08), (0.037, 0.01095, 2.709e-08), (0.02898, 0.01896, 2.709e-08)], [], [(6, 7, 19, 18), (3, 4, 16, 15), (10, 11, 23, 22), (0, 1, 13, 12), (7, 8, 20, 19), (4, 5, 17, 16), (11, 0, 12, 23), (1, 2, 14, 13), (8, 9, 21, 20), (5, 6, 18, 17), (2, 3, 15, 14), (9, 10, 22, 21), (7, 6, 30, 31), (4, 3, 27, 28), (11, 10, 34, 35), (1, 0, 24, 25), (8, 7, 31, 32), (5, 4, 28, 29), (0, 11, 35, 24), (2, 1, 25, 26), (9, 8, 32, 33), (6, 5, 29, 30), (3, 2, 26, 27), (10, 9, 33, 34)])
_uv = me_sphere_001.uv_layers.new(name='UVMap')
_uv.uv.foreach_set('vector', [0.0, 0.0, 0.0, 0.0, 0.0, 0.0, 0.0, 0.0, 0.0, 0.0, 0.0, 0.0, 0.0, 0.0, 0.0, 0.0, 0.0, 0.0, 0.0, 0.0, 0.0, 0.0, 0.0, 0.0, 0.0, 0.0, 0.0, 0.0, 0.0, 0.0, 0.0, 0.0, 0.0, 0.0, 0.0, 0.0, 0.0, 0.0, 0.0, 0.0, 0.0, 0.0, 0.0, 0.0, 0.0, 0.0, 0.0, 0.0, 0.0, 0.0, 0.0, 0.0, 0.0, 0.0, 0.0, 0.0, 0.0, 0.0, 0.0, 0.0, 0.0, 0.0, 0.0, 0.0, 0.0, 0.0, 0.0, 0.0, 0.0, 0.0, 0.0, 0.0, 0.0, 0.0, 0.0, 0.0, 0.0, 0.0, 0.0, 0.0, 0.0, 0.0, 0.0, 0.0, 0.0, 0.0, 0.0, 0.0, 0.0, 0.0, 0.0, 0.0, 0.0, 0.0, 0.0, 0.0, 0.0, 0.0, 0.0, 0.0, 0.0, 0.0, 0.0, 0.0, 0.0, 0.0, 0.0, 0.0, 0.0, 0.0, 0.0, 0.0, 0.0, 0.0, 0.0, 0.0, 0.0, 0.0, 0.0, 0.0, 0.0, 0.0, 0.0, 0.0, 0.0, 0.0, 0.0, 0.0, 0.0, 0.0, 0.0, 0.0, 0.0, 0.0, 0.0, 0.0, 0.0, 0.0, 0.0, 0.0, 0.0, 0.0, 0.0, 0.0, 0.0, 0.0, 0.0, 0.0, 0.0, 0.0, 0.0, 0.0, 0.0, 0.0, 0.0, 0.0, 0.0, 0.0, 0.0, 0.0, 0.0, 0.0, 0.0, 0.0, 0.0, 0.0, 0.0, 0.0, 0.0, 0.0, 0.0, 0.0, 0.0, 0.0, 0.0, 0.0, 0.0, 0.0, 0.0, 0.0, 0.0, 0.0, 0.0, 0.0, 0.0, 0.0, 0.0, 0.0, 0.0, 0.0, 0.0, 0.0])
_ca = me_sphere_001.color_attributes.new('Col', 'BYTE_COLOR', 'CORNER')
_ca.data.foreach_set('color', [1.0, 1.0, 1.0, 1.0, 1.0, 1.0, 1.0, 1.0, 1.0, 1.0, 1.0, 1.0, 1.0, 1.0, 1.0, 1.0, 1.0, 1.0, 1.0, 1.0, 1.0, 1.0, 1.0, 1.0, 1.0, 1.0, 1.0, 1.0, 1.0, 1.0, 1.0, 1.0, 1.0, 1.0, 1.0, 1.0, 1.0, 1.0, 1.0, 1.0, 1.0, 1.0, 1.0, 1.0, 1.0, 1.0, 1.0, 1.0, 1.0, 1.0, 1.0, 1.0, 1.0, 1.0, 1.0, 1.0, 1.0, 1.0, 1.0, 1.0, 1.0, 1.0, 1.0, 1.0, 1.0, 1.0, 1.0, 1.0, 1.0, 1.0, 1.0, 1.0, 1.0, 1.0, 1.0, 1.0, 1.0, 1.0, 1.0, 1.0, 1.0, 1.0, 1.0, 1.0, 1.0, 1.0, 1.0, 1.0, 1.0, 1.0, 1.0, 1.0, 1.0, 1.0, 1.0, 1.0, 1.0, 1.0, 1.0, 1.0, 1.0, 1.0, 1.0, 1.0, 1.0, 1.0, 1.0, 1.0, 1.0, 1.0, 1.0, 1.0, 1.0, 1.0, 1.0, 1.0, 1.0, 1.0, 1.0, 1.0, 1.0, 1.0, 1.0, 1.0, 1.0, 1.0, 1.0, 1.0, 1.0, 1.0, 1.0, 1.0, 1.0, 1.0, 1.0, 1.0, 1.0, 1.0, 1.0, 1.0, 1.0, 1.0, 1.0, 1.0, 1.0, 1.0, 1.0, 1.0, 1.0, 1.0, 1.0, 1.0, 1.0, 1.0, 1.0, 1.0, 1.0, 1.0, 1.0, 1.0, 1.0, 1.0, 1.0, 1.0, 1.0, 1.0, 1.0, 1.0, 1.0, 1.0, 1.0, 1.0, 1.0, 1.0, 1.0, 1.0, 1.0, 1.0, 1.0, 1.0, 1.0, 1.0, 1.0, 1.0, 1.0, 1.0, 1.0, 1.0, 1.0, 1.0, 1.0, 1.0, 0.0, 0.0, 0.0, 1.0, 0.0, 0.0, 0.0, 1.0, 0.0, 0.0, 0.0, 1.0, 0.0, 0.0, 0.0, 1.0, 0.0, 0.0, 0.0, 1.0, 0.0, 0.0, 0.0, 1.0, 0.0, 0.0, 0.0, 1.0, 0.0, 0.0, 0.0, 1.0, 0.0, 0.0, 0.0, 1.0, 0.0, 0.0, 0.0, 1.0, 0.0, 0.0, 0.0, 1.0, 0.0, 0.0, 0.0, 1.0, 0.0, 0.0, 0.0, 1.0, 0.0, 0.0, 0.0, 1.0, 0.0, 0.0, 0.0, 1.0, 0.0, 0.0, 0.0, 1.0, 0.0, 0.0, 0.0, 1.0, 0.0, 0.0, 0.0, 1.0, 0.0, 0.0, 0.0, 1.0, 0.0, 0.0, 0.0, 1.0, 0.0, 0.0, 0.0, 1.0, 0.0, 0.0, 0.0, 1.0, 0.0, 0.0, 0.0, 1.0, 0.0, 0.0, 0.0, 1.0, 0.0, 0.0, 0.0, 1.0, 0.0, 0.0, 0.0, 1.0, 0.0, 0.0, 0.0, 1.0, 0.0, 0.0, 0.0, 1.0, 0.0, 0.0, 0.0, 1.0, 0.0, 0.0, 0.0, 1.0, 0.0, 0.0, 0.0, 1.0, 0.0, 0.0, 0.0, 1.0, 0.0, 0.0, 0.0, 1.0, 0.0, 0.0, 0.0, 1.0, 0.0, 0.0, 0.0, 1.0, 0.0, 0.0, 0.0, 1.0, 0.0, 0.0, 0.0, 1.0, 0.0, 0.0, 0.0, 1.0, 0.0, 0.0, 0.0, 1.0, 0.0, 0.0, 0.0, 1.0, 0.0, 0.0, 0.0, 1.0, 0.0, 0.0, 0.0, 1.0, 0.0, 0.0, 0.0, 1.0, 0.0, 0.0, 0.0, 1.0, 0.0, 0.0, 0.0, 1.0, 0.0, 0.0, 0.0, 1.0, 0.0, 0.0, 0.0, 1.0, 0.0, 0.0, 0.0, 1.0])
me_sphere_001.materials.append(mat_material)
me_sphere_001.use_remesh_fix_poles = True
me_sphere_001.use_remesh_preserve_attributes = False
me_sphere_001.use_paint_bone_selection = False
me_sphere_001.use_paint_mask = True
me_sphere_001.update()
me_sphere_002 = bpy.data.meshes.new('Sphere.002')
me_sphere_002.from_pydata([(0.01803, 2.363, 2.709e-08), (-1.163, 2.046, 2.709e-08), (-2.028, 1.181, 2.709e-08), (-2.345, -2.761e-07, 2.709e-08), (-2.028, -1.181, 2.709e-08), (-1.163, -2.046, 2.709e-08), (0.01803, -2.363, 2.709e-08), (1.199, -2.046, 2.709e-08), (2.064, -1.181, 2.709e-08), (2.381, -1.446e-07, 2.709e-08), (2.064, 1.181, 2.709e-08), (1.199, 2.046, 2.709e-08), (0.01803, 2.935, 2.709e-08), (-1.449, 2.542, 2.709e-08), (-2.524, 1.467, 2.709e-08), (-2.917, -3.033e-07, 2.709e-08), (-2.524, -1.467, 2.709e-08), (-1.449, -2.542, 2.709e-08), (0.01803, -2.935, 2.709e-08), (1.485, -2.542, 2.709e-08), (2.56, -1.467, 2.709e-08), (2.953, -1.4e-07, 2.709e-08), (2.56, 1.467, 2.709e-08), (1.485, 2.542, 2.709e-08), (0.01803, 0.0219, 2.709e-08), (0.007085, 0.01896, 2.709e-08), (-0.0009309, 0.01095, 2.709e-08), (-0.003865, -6.819e-07, 2.709e-08), (-0.0009309, -0.01095, 2.709e-08), (0.007085, -0.01897, 2.709e-08), (0.01803, -0.0219, 2.709e-08), (0.02898, -0.01897, 2.709e-08), (0.037, -0.01095, 2.709e-08), (0.03993, -6.807e-07, 2.709e-08), (0.037, 0.01095, 2.709e-08), (0.02898, 0.01896, 2.709e-08)], [], [(6, 7, 19, 18), (3, 4, 16, 15), (10, 11, 23, 22), (0, 1, 13, 12), (7, 8, 20, 19), (4, 5, 17, 16), (11, 0, 12, 23), (1, 2, 14, 13), (8, 9, 21, 20), (5, 6, 18, 17), (2, 3, 15, 14), (9, 10, 22, 21), (7, 6, 30, 31), (4, 3, 27, 28), (11, 10, 34, 35), (1, 0, 24, 25), (8, 7, 31, 32), (5, 4, 28, 29), (0, 11, 35, 24), (2, 1, 25, 26), (9, 8, 32, 33), (6, 5, 29, 30), (3, 2, 26, 27), (10, 9, 33, 34)])
_uv = me_sphere_002.uv_layers.new(name='UVMap')
_uv.uv.foreach_set('vector', [0.0, 0.0, 0.0, 0.0, 0.0, 0.0, 0.0, 0.0, 0.0, 0.0, 0.0, 0.0, 0.0, 0.0, 0.0, 0.0, 0.0, 0.0, 0.0, 0.0, 0.0, 0.0, 0.0, 0.0, 0.0, 0.0, 0.0, 0.0, 0.0, 0.0, 0.0, 0.0, 0.0, 0.0, 0.0, 0.0, 0.0, 0.0, 0.0, 0.0, 0.0, 0.0, 0.0, 0.0, 0.0, 0.0, 0.0, 0.0, 0.0, 0.0, 0.0, 0.0, 0.0, 0.0, 0.0, 0.0, 0.0, 0.0, 0.0, 0.0, 0.0, 0.0, 0.0, 0.0, 0.0, 0.0, 0.0, 0.0, 0.0, 0.0, 0.0, 0.0, 0.0, 0.0, 0.0, 0.0, 0.0, 0.0, 0.0, 0.0, 0.0, 0.0, 0.0, 0.0, 0.0, 0.0, 0.0, 0.0, 0.0, 0.0, 0.0, 0.0, 0.0, 0.0, 0.0, 0.0, 0.0, 0.0, 0.0, 0.0, 0.0, 0.0, 0.0, 0.0, 0.0, 0.0, 0.0, 0.0, 0.0, 0.0, 0.0, 0.0, 0.0, 0.0, 0.0, 0.0, 0.0, 0.0, 0.0, 0.0, 0.0, 0.0, 0.0, 0.0, 0.0, 0.0, 0.0, 0.0, 0.0, 0.0, 0.0, 0.0, 0.0, 0.0, 0.0, 0.0, 0.0, 0.0, 0.0, 0.0, 0.0, 0.0, 0.0, 0.0, 0.0, 0.0, 0.0, 0.0, 0.0, 0.0, 0.0, 0.0, 0.0, 0.0, 0.0, 0.0, 0.0, 0.0, 0.0, 0.0, 0.0, 0.0, 0.0, 0.0, 0.0, 0.0, 0.0, 0.0, 0.0, 0.0, 0.0, 0.0, 0.0, 0.0, 0.0, 0.0, 0.0, 0.0, 0.0, 0.0, 0.0, 0.0, 0.0, 0.0, 0.0, 0.0, 0.0, 0.0, 0.0, 0.0, 0.0, 0.0])
_ca = me_sphere_002.color_attributes.new('Col', 'BYTE_COLOR', 'CORNER')
_ca.data.foreach_set('color', [0.0, 0.0, 0.0, 1.0, 0.0, 0.0, 0.0, 1.0, 0.0, 0.0, 0.0, 1.0, 0.0, 0.0, 0.0, 1.0, 1.0, 1.0, 1.0, 1.0, 1.0, 1.0, 1.0, 1.0, 1.0, 1.0, 1.0, 1.0, 1.0, 1.0, 1.0, 1.0, 0.0, 0.0, 0.0, 1.0, 0.0, 0.0, 0.0, 1.0, 0.0, 0.0, 0.0, 1.0, 0.0, 0.0, 0.0, 1.0, 0.0, 0.0, 0.0, 1.0, 0.0, 0.0, 0.0, 1.0, 0.0, 0.0, 0.0, 1.0, 0.0, 0.0, 0.0, 1.0, 1.0, 1.0, 1.0, 1.0, 1.0, 1.0, 1.0, 1.0, 1.0, 1.0, 1.0, 1.0, 1.0, 1.0, 1.0, 1.0, 0.0, 0.0, 0.0, 1.0, 0.0, 0.0, 0.0, 1.0, 0.0, 0.0, 0.0, 1.0, 0.0, 0.0, 0.0, 1.0, 1.0, 1.0, 1.0, 1.0, 1.0, 1.0, 1.0, 1.0, 1.0, 1.0, 1.0, 1.0, 1.0, 1.0, 1.0, 1.0, 1.0, 1.0, 1.0, 1.0, 1.0, 1.0, 1.0, 1.0, 1.0, 1.0, 1.0, 1.0, 1.0, 1.0, 1.0, 1.0, 0.0, 0.0, 0.0, 1.0, 0.0, 0.0, 0.0, 1.0, 0.0, 0.0, 0.0, 1.0, 0.0, 0.0, 0.0, 1.0, 1.0, 1.0, 1.0, 1.0, 1.0, 1.0, 1.0, 1.0, 1.0, 1.0, 1.0, 1.0, 1.0, 1.0, 1.0, 1.0, 0.0, 0.0, 0.0, 1.0, 0.0, 0.0, 0.0, 1.0, 0.0, 0.0, 0.0, 1.0, 0.0, 0.0, 0.0, 1.0, 1.0, 1.0, 1.0, 1.0, 1.0, 1.0, 1.0, 1.0, 1.0, 1.0, 1.0, 1.0, 1.0, 1.0, 1.0, 1.0, 0.0, 0.0, 0.0, 1.0, 0.0, 0.0, 0.0, 1.0, 0.0, 0.0, 0.0, 1.0, 0.0, 0.0, 0.0, 1.0, 0.0, 0.0, 0.0, 1.0, 0.0, 0.0, 0.0, 1.0, 0.0, 0.0, 0.0, 1.0, 0.0, 0.0, 0.0, 1.0, 0.0, 0.0, 0.0, 1.0, 0.0, 0.0, 0.0, 1.0, 0.0, 0.0, 0.0, 1.0, 0.0, 0.0, 0.0, 1.0, 0.0, 0.0, 0.0, 1.0, 0.0, 0.0, 0.0, 1.0, 0.0, 0.0, 0.0, 1.0, 0.0, 0.0, 0.0, 1.0, 0.0, 0.0, 0.0, 1.0, 0.0, 0.0, 0.0, 1.0, 0.0, 0.0, 0.0, 1.0, 0.0, 0.0, 0.0, 1.0, 0.0, 0.0, 0.0, 1.0, 0.0, 0.0, 0.0, 1.0, 0.0, 0.0, 0.0, 1.0, 0.0, 0.0, 0.0, 1.0, 0.0, 0.0, 0.0, 1.0, 0.0, 0.0, 0.0, 1.0, 0.0, 0.0, 0.0, 1.0, 0.0, 0.0, 0.0, 1.0, 0.0, 0.0, 0.0, 1.0, 0.0, 0.0, 0.0, 1.0, 0.0, 0.0, 0.0, 1.0, 0.0, 0.0, 0.0, 1.0, 0.0, 0.0, 0.0, 1.0, 0.0, 0.0, 0.0, 1.0, 0.0, 0.0, 0.0, 1.0, 0.0, 0.0, 0.0, 1.0, 0.0, 0.0, 0.0, 1.0, 0.0, 0.0, 0.0, 1.0, 0.0, 0.0, 0.0, 1.0, 0.0, 0.0, 0.0, 1.0, 0.0, 0.0, 0.0, 1.0, 0.0, 0.0, 0.0, 1.0, 0.0, 0.0, 0.0, 1.0, 0.0, 0.0, 0.0, 1.0, 0.0, 0.0, 0.0, 1.0, 0.0, 0.0, 0.0, 1.0, 0.0, 0.0, 0.0, 1.0, 0.0, 0.0, 0.0, 1.0])
me_sphere_002.materials.append(mat_material)
me_sphere_002.use_remesh_fix_poles = True
me_sphere_002.use_remesh_preserve_attributes = False
me_sphere_002.use_paint_bone_selection = False
me_sphere_002.use_paint_mask = True
me_sphere_002.update()
me_plane = bpy.data.meshes.new('Plane')
me_plane.from_pydata([(3.598, -2.236, -0.01103), (-0.007573, 3.396, -0.01103), (-3.613, -2.236, -0.01103), (2.906, -2.215, 0.03832), (0.7346, 2.237, -0.01103), (-0.7497, 2.237, -0.01103), (-2.854, -2.215, 0.03832), (-0.01477, 2.28, -0.02151)], [], [(7, 5, 2, 6), (0, 4, 7, 3), (4, 1, 5, 7)])
_uv = me_plane.uv_layers.new(name='UVMap')
_uv.uv.foreach_set('vector', [0.5, 0.5, 1.0, 0.5, 1.0, 1.0, 0.5, 1.0, 0.0, 0.0, 0.5, 0.0, 0.5, 0.5, 0.0, 0.5, 0.5, 0.0, 1.0, 0.0, 1.0, 0.5, 0.5, 0.5])
me_plane.use_remesh_fix_poles = True
me_plane.use_remesh_preserve_attributes = False
me_plane.update()
me_plane_001 = bpy.data.meshes.new('Plane.001')
me_plane_001.from_pydata([(-0.6276, -0.7867, 0.0), (0.7867, -0.6276, 0.0), (0.6276, 0.7867, 0.0), (-0.7867, 0.6276, 0.0), (-0.7867, -0.6276, 0.0), (0.6276, -0.7867, 0.0), (0.7867, 0.6276, 0.0), (-0.6276, 0.7867, 0.0), (0.1591, -5.96e-07, 0.0), (-3.502e-07, -0.1591, 0.0), (-0.1591, -6.333e-07, 0.0), (-3.129e-07, 0.1591, 0.0)], [], [(5, 9, 8, 1), (11, 10, 3, 7), (0, 9, 10, 4), (6, 8, 11, 2), (10, 11, 8, 9)])
_uv = me_plane_001.uv_layers.new(name='UVMap')
_uv.uv.foreach_set('vector', [0.0, 0.0, 0.0, 0.0, 0.0, 0.0, 0.0, 0.0, 0.0, 0.0, 0.0, 0.0, 0.0, 0.0, 0.0, 0.0, 0.0, 0.0, 0.0, 0.0, 0.0, 0.0, 0.0, 0.0, 0.0, 0.0, 0.0, 0.0, 0.0, 0.0, 0.0, 0.0, 0.0, 0.0, 0.0, 0.0, 0.0, 0.0, 0.0, 0.0])
me_plane_001.use_remesh_fix_poles = True
me_plane_001.use_remesh_preserve_attributes = False
me_plane_001.update()
me_plane_002 = bpy.data.meshes.new('Plane.002')
me_plane_002.from_pydata([(-0.6905, -0.8369, 0.0), (0.6905, -0.8369, 0.0), (-0.6905, 0.8369, 0.0), (0.6905, 0.8369, 0.0), (-3.871, 0.0, 0.0), (0.0, -4.912, 0.0), (3.871, 0.0, 0.0), (0.0, 4.912, 0.0), (0.0, 0.0, 0.0)], [], [(8, 6, 3, 7), (4, 8, 7, 2), (0, 5, 8, 4), (5, 1, 6, 8)])
_uv = me_plane_002.uv_layers.new(name='UVMap')
_uv.uv.foreach_set('vector', [0.5, 0.5, 1.0, 0.5, 1.0, 1.0, 0.5, 1.0, 0.0, 0.5, 0.5, 0.5, 0.5, 1.0, 0.0, 1.0, 0.0, 0.0, 0.5, 0.0, 0.5, 0.5, 0.0, 0.5, 0.5, 0.0, 1.0, 0.0, 1.0, 0.5, 0.5, 0.5])
me_plane_002.use_remesh_fix_poles = True
me_plane_002.use_remesh_preserve_attributes = False
me_plane_002.update()
me_plane_003 = bpy.data.meshes.new('Plane.003')
me_plane_003.from_pydata([(-0.002951, 3.344, -0.007333), (2.646, -2.988, -0.007333), (-2.652, -2.988, -0.007333), (-0.02864, -1.421, -0.03259)], [], [(1, 0, 2, 3)])
_uv = me_plane_003.uv_layers.new(name='UVMap')
_uv.uv.foreach_set('vector', [0.5, 0.0, 1.0, 0.0, 1.0, 0.5, 0.5, 0.5])
me_plane_003.use_remesh_fix_poles = True
me_plane_003.use_remesh_preserve_attributes = False
me_plane_003.update()

# ---- objects
ob_player = bpy.data.objects.new('Player', me_cone)
ob_spike = bpy.data.objects.new('Spike', me_icosphere_001)
ob_point = bpy.data.objects.new('Point', me_icosphere)
ob_start = bpy.data.objects.new('Start', me_sphere)
ob_stop = bpy.data.objects.new('Stop', me_sphere_001)
ob_connect = bpy.data.objects.new('Connect', me_sphere_002)
ob_arrow = bpy.data.objects.new('Arrow', me_plane)
ob_x = bpy.data.objects.new('X', me_plane_001)
ob_star = bpy.data.objects.new('Star', me_plane_002)
ob_fly = bpy.data.objects.new('Fly', me_plane_003)

# ---- transforms, parenting, visibility, modifiers, constraints
ob_player.location = (13.16, 0.0, 1.913)
ob_spike.location = (0.0, 0.0, 0.0)
ob_point.location = (6.498, -9.347e-08, 0.0)
ob_start.location = (6.653, -10.53, 1.937e-08)
ob_stop.location = (12.43, -4.984, -2.709e-08)
ob_connect.location = (18.76, -4.984, -2.709e-08)
ob_arrow.location = (-0.4931, -11.49, 0.01103)
ob_x.location = (0.0, -20.01, 0.0)
ob_x.scale = (3.403, 3.403, 3.403)
ob_star.location = (-8.189, 0.0, 0.0)
ob_fly.location = (-10.46, -11.49, 0.01103)

# ---- collection membership
col_collection.objects.link(ob_player)
col_collection.objects.link(ob_spike)
col_collection.objects.link(ob_point)
col_collection.objects.link(ob_start)
col_collection.objects.link(ob_stop)
col_collection.objects.link(ob_connect)
col_collection.objects.link(ob_arrow)
col_collection.objects.link(ob_x)
col_collection.objects.link(ob_star)
col_collection.objects.link(ob_fly)

# ---- scene / render settings (as saved in the file)
scene.frame_start = 1; scene.frame_end = 250; scene.frame_set(1)
scene.render.engine = 'BLENDER_EEVEE_NEXT'
scene.cycles.sampling_pattern = 'TABULATED_SOBOL'
scene.cycles.use_light_tree = False
scene.view_settings.view_transform = 'Filmic'
bpy.context.view_layer.update()

# ---- added for rendering (the .blend has no active camera and no usable light): camera, sun
cam_auto = bpy.data.cameras.new('AutoCamera')
cam_auto.lens = 50.0
cam_auto.sensor_width = 36.0
cam_auto.clip_end = 1000.0
ob_auto_camera = bpy.data.objects.new('AutoCamera', cam_auto)
scene.collection.objects.link(ob_auto_camera)
ob_auto_camera.location = (46.0071, -58.9323, 33.363)
ob_auto_camera.rotation_euler = (1.09748, -7.21219e-08, 0.694738)
scene.camera = ob_auto_camera
light_auto_sun = bpy.data.lights.new('AutoSun', 'SUN')
light_auto_sun.energy = 3.0
light_auto_sun.angle = 0.0523599
ob_auto_sun = bpy.data.objects.new('AutoSun', light_auto_sun)
scene.collection.objects.link(ob_auto_sun)
ob_auto_sun.rotation_euler = (0.872665, 0.174533, 0.523599)
bpy.context.view_layer.update()
